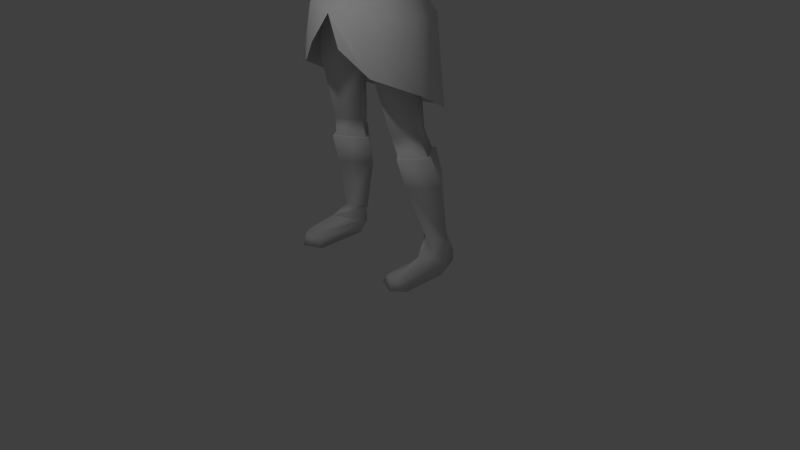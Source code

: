 # Source: maincharactermalermultiresarmstart_anim.blend  (saved by Blender 2.74.0; exported with 4.5.12 LTS)
import bpy
from mathutils import Matrix  # noqa: F401  (used for matrix-valued properties, if any)

bpy.ops.wm.read_factory_settings(use_empty=True)
scene = bpy.context.scene
scene.name = 'Scene'

# ---- collections
col_collection_1 = bpy.data.collections.new('Collection 1'); scene.collection.children.link(col_collection_1)

# ---- world
world_world = bpy.data.worlds.new('World'); scene.world = world_world
world_world.color = (0.05088, 0.05088, 0.05088)
world_world.use_sun_shadow = False
world_world.sun_shadow_jitter_overblur = 0.0
world_world.cycles.sampling_method = 'MANUAL'
world_world.cycles.sample_map_resolution = 256

# ---- cameras
cam_camera = bpy.data.cameras.new('Camera')
cam_camera.clip_end = 100.0
cam_camera.lens = 35.0
cam_camera.sensor_width = 32.0
cam_camera.sensor_height = 18.0
cam_camera.ortho_scale = 7.314
cam_camera.dof.focus_distance = 0.0
cam_camera.dof.aperture_fstop = 128.0

# ---- lights
light_lamp = bpy.data.lights.new('Lamp', 'POINT')
light_lamp.transmission_factor = 0.0
light_lamp.cutoff_distance = 30.0
light_lamp.energy = 100.0
light_lamp.shadow_buffer_clip_start = 1.001
light_lamp.shadow_soft_size = 0.1
light_lamp.shadow_maximum_resolution = 0.006
light_lamp.use_absolute_resolution = True
light_lamp.cycles.use_multiple_importance_sampling = False

# ---- meshes
me_circle = bpy.data.meshes.new('Circle')
me_circle.from_pydata([(0.3595, -0.327, 3.847), (0.5672, -0.03971, 3.763), (0.4829, 0.215, 3.782), (0.3403, -0.3412, 4.239), (0.5576, -0.05014, 4.112), (0.45, 0.1955, 4.148), (0.2896, -0.4389, 4.667), (0.3419, -0.3095, 3.543), (0.6461, -0.03549, 3.504), (0.5688, 0.2012, 3.527), (0.1801, -0.3586, 4.986), (0.5471, 0.07893, 4.823), (0.2899, -0.3132, 4.985), (0.3898, 0.3252, 5.006), (0.7003, -0.1308, 5.121), (0.6622, 0.2822, 5.101), (0.686, 0.09597, 5.318), (0.1607, -0.2419, 5.188), (0.3095, -0.2042, 5.181), (0.337, 0.356, 5.178), (0.2171, 0.1162, 5.415), (0.1429, -0.09707, 5.406), (0.4545, -0.2059, 4.957), (0.4527, -0.1597, 5.187), (0.4739, 0.1439, 5.362), (0.5316, 0.2425, 4.939), (0.4988, 0.3385, 5.186), (0.2115, 0.2871, 3.775), (0.1814, 0.2501, 4.154), (0.2351, 0.4007, 3.549), (0.4173, 0.2037, 4.545), (0.1804, 0.2954, 4.609), (0.1949, 0.329, 4.994), (0.1949, 0.3744, 5.184), (0.5422, -0.0277, 4.451), (0.1675, 0.2707, 5.454), (0.1923, 0.01546, 5.595), (0.1401, -0.1003, 5.583), (0.1143, 0.1807, 5.594), (0.7966, 0.09105, 4.826), (0.8717, -0.1421, 5.065), (0.8842, 0.2832, 5.057), (0.8677, 0.04216, 5.286), (1.176, 0.1106, 4.805), (1.236, -0.1014, 4.981), (1.207, 0.2979, 4.985), (1.203, 0.0443, 5.192), (1.518, 0.1664, 4.756), (1.548, -0.0008285, 4.881), (1.51, 0.3118, 4.914), (1.538, 0.1067, 5.067), (1.668, 0.1626, 4.722), (1.709, -0.03999, 4.827), (1.695, 0.2784, 4.91), (1.708, 0.1094, 5.027), (2.001, 0.0995, 4.602), (2.026, -0.09195, 4.755), (2.03, 0.2515, 4.78), (2.041, 0.09715, 4.929), (2.506, -0.003727, 4.504), (2.479, -0.1025, 4.592), (2.521, 0.138, 4.612), (2.501, 0.07614, 4.674), (2.755, -0.1493, 4.441), (2.748, -0.2282, 4.522), (2.791, 0.09187, 4.537), (2.774, 0.02686, 4.606), (2.984, -0.1648, 4.352), (3.005, -0.1708, 4.39), (3.011, 0.1378, 4.424), (3.005, 0.092, 4.484), (2.905, 0.08357, 4.541), (2.912, 0.1213, 4.487), (2.882, -0.1805, 4.454), (2.885, -0.1762, 4.41), (2.784, -0.2531, 4.432), (2.751, -0.1651, 4.418), (2.706, -0.3159, 4.428), (2.686, -0.196, 4.353), (3.077, -0.06052, 4.251), (3.104, -0.09331, 4.303), (3.114, 0.1284, 4.332), (3.098, 0.1113, 4.397), (2.815, -0.264, 4.377), (2.78, -0.1793, 4.327), (2.757, -0.2973, 4.346), (2.727, -0.2352, 4.318), (2.855, -0.2473, 4.3), (2.817, -0.1802, 4.283), (2.791, -0.294, 4.267), (2.769, -0.2422, 4.259), (0.3142, -0.3665, 3.212), (0.68, -0.03841, 3.265), (0.635, 0.2047, 3.273), (0.3051, 0.4436, 3.265), (0.06698, 0.005302, 2.978), (0.4343, -0.3547, 2.606), (0.7481, -0.02898, 2.538), (0.4674, 0.3606, 2.593), (0.08324, -0.02329, 2.8), (0.4139, 0.3776, 2.995), (0.1046, -0.02276, 2.522), (0.6931, 0.02567, 3.028), (0.3526, -0.386, 3.057), (0.5011, -0.1184, 1.75), (0.7127, 0.08734, 1.848), (0.5157, 0.403, 1.744), (0.2766, 0.07968, 1.729), (0.3075, -0.01843, 5.872), (0.5731, -0.06725, 1.493), (0.7622, 0.1974, 1.493), (0.6028, 0.4481, 1.513), (0.3094, 0.1908, 1.461), (0.2382, -0.2519, 5.834), (0.2009, 0.1529, 5.87), (0.3178, -0.03923, 6.037), (0.2599, -0.26, 6.035), (0.2269, 0.13, 6.069), (0.2915, -0.07006, 6.247), (0.266, -0.3406, 6.168), (0.2284, 0.1339, 6.223), (0.2056, -0.1124, 6.386), (0.1637, -0.2786, 6.332), (0.147, 0.03813, 6.406), (0.1495, 0.1644, 5.728), (0.2623, -0.004748, 5.699), (0.1702, -0.2861, 5.624), (0.0664, -0.3807, 5.783), (0.02297, -0.3586, 5.969), (0.06062, -0.4388, 5.79), (0.4545, -0.2776, 4.541), (0.4042, 0.05242, 6.003), (0.3778, -0.2525, 5.993), (0.3043, 0.2898, 6.041), (0.3186, 0.2572, 5.68), (0.2939, -0.2018, 5.652), (0.3681, 0.1027, 5.641), (0.4777, -0.4341, 3.209), (0.8488, -0.09205, 3.137), (0.7847, 0.3307, 3.179), (0.4562, 0.6182, 3.036), (0.5545, -0.47, 2.538), (1.036, -0.1582, 2.384), (0.9543, 0.2831, 2.136), (0.4331, 0.6698, 1.97), (0.2282, -0.6291, 2.838), (0.789, 0.07804, 4.785), (0.9339, -0.1955, 5.085), (0.9317, 0.3304, 5.059), (0.9309, 0.01808, 5.31), (1.201, 0.07804, 4.708), (1.194, -0.1997, 4.995), (1.352, 0.3773, 4.969), (1.305, 0.05697, 5.241), (0.5823, -0.114, 1.493), (0.8062, 0.1995, 1.493), (0.6174, 0.4965, 1.513), (0.2699, 0.1917, 1.461), (0.8847, 0.321, 1.111), (0.618, -0.005489, 1.116), (0.6797, 0.5435, 1.177), (0.322, 0.3109, 1.079), (0.7716, 0.2141, 0.3912), (0.9204, 0.405, 0.3916), (0.7494, 0.554, 0.4046), (0.5424, 0.3861, 0.3705), (0.8141, 0.00742, 0.2732), (0.9148, 0.2905, 0.1542), (0.8212, 0.609, 0.1672), (0.616, 0.3668, 0.1331), (0.848, -0.001674, 0.0), (0.9806, 0.2339, 0.0), (0.8212, 0.609, 0.0), (0.5933, 0.2966, 0.0), (0.8298, -0.443, 0.1538), (0.9148, -0.3142, 0.1542), (0.6809, -0.3771, 0.1331), (0.8298, -0.4885, 0.0), (0.9806, -0.3597, 0.0), (0.5933, -0.3771, 0.0), (0.3877, 0.002875, 6.219), (0.3619, -0.2874, 6.202), (0.268, 0.2247, 6.25), (0.2586, -0.03185, 6.401), (0.2, -0.3432, 6.391), (0.2088, 0.1765, 6.399), (-0.3595, -0.327, 3.847), (-0.5672, -0.03971, 3.763), (-0.4829, 0.215, 3.782), (-0.3403, -0.3412, 4.239), (-0.5576, -0.05014, 4.112), (-0.45, 0.1955, 4.148), (-0.2896, -0.4389, 4.667), (-0.3419, -0.3095, 3.543), (-0.6461, -0.03549, 3.504), (-0.5688, 0.2012, 3.527), (-0.1801, -0.3586, 4.986), (-0.5471, 0.07893, 4.823), (-0.2899, -0.3132, 4.985), (-0.3898, 0.3252, 5.006), (-0.7003, -0.1308, 5.121), (-0.6622, 0.2822, 5.101), (-0.686, 0.09597, 5.318), (-0.1607, -0.2419, 5.188), (-0.3095, -0.2042, 5.181), (-0.337, 0.356, 5.178), (-0.2171, 0.1162, 5.415), (-0.1429, -0.09707, 5.406), (-0.4545, -0.2059, 4.957), (-0.4527, -0.1597, 5.187), (-0.4739, 0.1439, 5.362), (-0.5316, 0.2425, 4.939), (-0.4988, 0.3385, 5.186), (-0.2115, 0.2871, 3.775), (-0.1814, 0.2501, 4.154), (-0.2351, 0.4007, 3.549), (-0.4173, 0.2037, 4.545), (-0.1804, 0.2954, 4.609), (-0.1949, 0.329, 4.994), (-0.1949, 0.3744, 5.184), (-0.5422, -0.0277, 4.451), (-0.1675, 0.2707, 5.454), (-0.1923, 0.01546, 5.595), (-0.1401, -0.1003, 5.583), (-0.1143, 0.1807, 5.594), (-0.7966, 0.09105, 4.826), (-0.8717, -0.1421, 5.065), (-0.8842, 0.2832, 5.057), (-0.8677, 0.04216, 5.286), (-1.176, 0.1106, 4.805), (-1.236, -0.1014, 4.981), (-1.207, 0.2979, 4.985), (-1.203, 0.0443, 5.192), (-1.518, 0.1664, 4.756), (-1.548, -0.0008285, 4.881), (-1.51, 0.3118, 4.914), (-1.538, 0.1067, 5.067), (-1.668, 0.1626, 4.722), (-1.709, -0.03999, 4.827), (-1.695, 0.2784, 4.91), (-1.708, 0.1094, 5.027), (-2.001, 0.0995, 4.602), (-2.026, -0.09195, 4.755), (-2.03, 0.2515, 4.78), (-2.041, 0.09715, 4.929), (-2.506, -0.003727, 4.504), (-2.479, -0.1025, 4.592), (-2.521, 0.138, 4.612), (-2.501, 0.07614, 4.674), (-2.755, -0.1493, 4.441), (-2.748, -0.2282, 4.522), (-2.791, 0.09187, 4.537), (-2.774, 0.02686, 4.606), (-2.984, -0.1648, 4.352), (-3.005, -0.1708, 4.39), (-3.011, 0.1378, 4.424), (-3.005, 0.092, 4.484), (-2.905, 0.08357, 4.541), (-2.912, 0.1213, 4.487), (-2.882, -0.1805, 4.454), (-2.885, -0.1762, 4.41), (-2.784, -0.2531, 4.432), (-2.751, -0.1651, 4.418), (-2.706, -0.3159, 4.428), (-2.686, -0.196, 4.353), (-3.077, -0.06052, 4.251), (-3.104, -0.09331, 4.303), (-3.114, 0.1284, 4.332), (-3.098, 0.1113, 4.397), (-2.815, -0.264, 4.377), (-2.78, -0.1793, 4.327), (-2.757, -0.2973, 4.346), (-2.727, -0.2352, 4.318), (-2.855, -0.2473, 4.3), (-2.817, -0.1802, 4.283), (-2.791, -0.294, 4.267), (-2.769, -0.2422, 4.259), (-0.3142, -0.3665, 3.212), (-0.68, -0.03841, 3.265), (-0.635, 0.2047, 3.273), (-0.3051, 0.4436, 3.265), (-0.06698, 0.005302, 2.978), (-0.4343, -0.3547, 2.606), (-0.7481, -0.02898, 2.538), (-0.4674, 0.3606, 2.593), (-0.08324, -0.02329, 2.8), (-0.4139, 0.3776, 2.995), (-0.1046, -0.02276, 2.522), (-0.6931, 0.02567, 3.028), (-0.3526, -0.386, 3.057), (-0.5011, -0.1184, 1.75), (-0.7127, 0.08734, 1.848), (-0.5157, 0.403, 1.744), (-0.2766, 0.07968, 1.729), (-0.3075, -0.01843, 5.872), (-0.5731, -0.06725, 1.493), (-0.7622, 0.1974, 1.493), (-0.6028, 0.4481, 1.513), (-0.3094, 0.1908, 1.461), (-0.2382, -0.2519, 5.834), (-0.2009, 0.1529, 5.87), (-0.3178, -0.03923, 6.037), (-0.2599, -0.26, 6.035), (-0.2269, 0.13, 6.069), (-0.2915, -0.07006, 6.247), (-0.266, -0.3406, 6.168), (-0.2284, 0.1339, 6.223), (-0.2056, -0.1124, 6.386), (-0.1637, -0.2786, 6.332), (-0.147, 0.03813, 6.406), (-0.1495, 0.1644, 5.728), (-0.2623, -0.004748, 5.699), (-0.1702, -0.2861, 5.624), (-0.0664, -0.3807, 5.783), (-0.02297, -0.3586, 5.969), (-0.06062, -0.4388, 5.79), (-0.4545, -0.2776, 4.541), (0.0, 0.3355, 3.795), (0.0, -0.4311, 3.896), (0.0, 0.2704, 4.16), (0.0, -0.4594, 4.287), (0.0, -0.4584, 4.672), (0.0, 0.3985, 3.531), (0.0, -0.4115, 3.555), (0.0, -0.3873, 4.954), (0.0, 0.3327, 4.983), (0.0, -0.3039, 5.151), (0.0, 0.3927, 5.19), (0.0, -0.1777, 5.408), (0.0, 0.2894, 5.423), (0.0, 0.3327, 4.597), (0.0, -0.1637, 5.526), (0.0, 0.2266, 5.585), (0.0, 0.4391, 3.352), (0.0, -0.3651, 3.251), (0.0, 0.06134, 2.973), (0.0, -0.4345, 5.758), (0.0, 0.2791, 5.882), (0.0, -0.4191, 5.962), (0.0, 0.2894, 6.062), (0.0, -0.4293, 6.092), (0.0, 0.2563, 6.236), (0.0, -0.3803, 6.334), (0.0, 0.1442, 6.42), (0.0, -0.1266, 6.475), (0.0, 0.2482, 5.73), (0.0, -0.3708, 5.55), (0.0, -0.4836, 5.775), (-0.4042, 0.05242, 6.003), (-0.3778, -0.2525, 5.993), (-0.3043, 0.2898, 6.041), (0.0, 0.355, 6.01), (0.0, 0.2759, 5.648), (-0.3186, 0.2572, 5.68), (-0.2939, -0.2018, 5.652), (-0.3681, 0.1027, 5.641), (-0.4777, -0.4341, 3.209), (-0.8488, -0.09205, 3.137), (-0.7847, 0.3307, 3.179), (-0.4562, 0.6182, 3.036), (0.0, 0.6159, 2.998), (0.0, -0.563, 3.185), (-0.5545, -0.47, 2.538), (-1.036, -0.1582, 2.384), (-0.9543, 0.2831, 2.136), (-0.4331, 0.6698, 1.97), (0.0, 0.7688, 1.882), (-0.2282, -0.6291, 2.838), (-0.789, 0.07804, 4.785), (-0.9339, -0.1955, 5.085), (-0.9317, 0.3304, 5.059), (-0.9309, 0.01808, 5.31), (-1.201, 0.07804, 4.708), (-1.194, -0.1997, 4.995), (-1.352, 0.3773, 4.969), (-1.305, 0.05697, 5.241), (-0.5823, -0.114, 1.493), (-0.8062, 0.1995, 1.493), (-0.6174, 0.4965, 1.513), (-0.2699, 0.1917, 1.461), (-0.8847, 0.321, 1.111), (-0.618, -0.005489, 1.116), (-0.6797, 0.5435, 1.177), (-0.322, 0.3109, 1.079), (-0.7716, 0.2141, 0.3912), (-0.9204, 0.405, 0.3916), (-0.7494, 0.554, 0.4046), (-0.5424, 0.3861, 0.3705), (-0.8141, 0.00742, 0.2732), (-0.9148, 0.2905, 0.1542), (-0.8212, 0.609, 0.1672), (-0.616, 0.3668, 0.1331), (-0.848, -0.001674, 0.0), (-0.9806, 0.2339, 0.0), (-0.8212, 0.609, 0.0), (-0.5933, 0.2966, 0.0), (-0.8298, -0.443, 0.1538), (-0.9148, -0.3142, 0.1542), (-0.6809, -0.3771, 0.1331), (-0.8298, -0.4885, 0.0), (-0.9806, -0.3597, 0.0), (-0.5933, -0.3771, 0.0), (-0.3877, 0.002875, 6.219), (-0.3619, -0.2874, 6.202), (-0.268, 0.2247, 6.25), (0.0, 0.282, 6.219), (-0.2586, -0.03185, 6.401), (-0.2, -0.3432, 6.391), (-0.2088, 0.1765, 6.399), (0.0, 0.2078, 6.408), (0.0, -0.08016, 6.515), (0.0, -0.3615, 6.439), (0.0, 0.03529, 6.505), (0.0, 0.1409, 6.474)], [], [(27, 28, 5, 2), (2, 5, 4, 1), (1, 4, 3, 0), (0, 3, 320, 318), (3, 6, 321, 320), (321, 6, 12, 10, 324), (27, 29, 322, 317), (1, 8, 9, 2), (0, 7, 8, 1), (318, 323, 7, 0), (28, 31, 30, 5), (4, 5, 30, 34), (330, 31, 28, 319), (10, 17, 326, 324), (12, 18, 17, 10), (22, 11, 14, 23), (32, 33, 19, 13), (13, 19, 26, 25), (24, 20, 18, 23), (17, 21, 328, 326), (17, 18, 20, 21), (16, 24, 23, 14), (12, 22, 23, 18), (25, 26, 15, 11), (15, 26, 24, 16), (19, 20, 24, 26), (35, 20, 19, 33), (329, 35, 33, 327), (325, 327, 33, 32), (325, 32, 31, 330), (30, 31, 32, 13), (2, 9, 29, 27), (317, 319, 28, 27), (35, 38, 36, 20), (329, 332, 38, 35), (20, 36, 37, 21), (21, 37, 331, 328), (16, 42, 41, 15), (14, 40, 42, 16), (15, 41, 39, 11), (11, 39, 40, 14), (42, 46, 45, 41), (40, 44, 46, 42), (41, 45, 43, 39), (39, 43, 44, 40), (46, 50, 49, 45), (44, 48, 50, 46), (45, 49, 47, 43), (43, 47, 48, 44), (50, 54, 53, 49), (48, 52, 54, 50), (49, 53, 51, 47), (47, 51, 52, 48), (54, 58, 57, 53), (52, 56, 58, 54), (53, 57, 55, 51), (51, 55, 56, 52), (58, 62, 61, 57), (56, 60, 62, 58), (57, 61, 59, 55), (55, 59, 60, 56), (62, 66, 65, 61), (60, 64, 66, 62), (61, 65, 63, 59), (63, 76, 78, 59), (66, 71, 72, 65), (65, 72, 74, 63), (72, 69, 67, 74), (73, 68, 70, 71), (64, 73, 71, 66), (63, 74, 73, 64), (74, 67, 68, 73), (71, 70, 69, 72), (78, 86, 85, 77), (60, 77, 75, 64), (64, 75, 76, 63), (59, 78, 77, 60), (68, 80, 82, 70), (67, 79, 80, 68), (70, 82, 81, 69), (69, 81, 79, 67), (81, 82, 80, 79), (86, 90, 89, 85), (75, 83, 84, 76), (77, 85, 83, 75), (76, 84, 86, 78), (90, 88, 87, 89), (83, 87, 88, 84), (85, 89, 87, 83), (84, 88, 90, 86), (29, 94, 333, 322), (9, 93, 94, 29), (8, 92, 93, 9), (7, 91, 92, 8), (323, 334, 91, 7), (94, 95, 335, 333), (91, 334, 335, 95), (95, 99, 103, 91), (94, 100, 99, 95), (92, 102, 93), (99, 101, 96, 103), (102, 97, 98, 100), (100, 98, 101, 99), (93, 102, 100, 94), (91, 103, 102, 92), (103, 96, 97, 102), (96, 104, 105, 97), (97, 105, 106, 98), (101, 107, 104, 96), (98, 106, 107, 101), (104, 109, 110, 105), (105, 110, 111, 106), (107, 112, 109, 104), (106, 111, 112, 107), (124, 114, 108, 125), (345, 337, 114, 124), (125, 108, 113, 126), (126, 113, 127, 336, 346), (114, 117, 115, 108), (337, 339, 117, 114), (108, 115, 116, 113), (113, 116, 128, 127), (117, 120, 118, 115), (339, 341, 120, 117), (115, 118, 119, 116), (116, 119, 340, 338, 128), (120, 123, 121, 118), (341, 343, 123, 120), (118, 121, 122, 119), (119, 122, 342, 340), (343, 344, 123), (123, 344, 121), (122, 344, 342), (121, 344, 122), (37, 126, 346, 331), (36, 125, 126, 37), (332, 345, 124, 38), (38, 124, 125, 36), (129, 127, 128), (129, 128, 338, 347), (127, 129, 347, 336), (25, 11, 34, 30, 13), (6, 130, 22, 12), (11, 22, 130, 34), (3, 4, 34, 130, 6), (134, 133, 131, 136), (352, 351, 133, 134), (136, 131, 132, 135), (20, 136, 135, 21), (329, 352, 134, 35), (35, 134, 136, 20), (112, 111, 156, 157), (109, 112, 157, 154), (111, 110, 155, 156), (110, 109, 154, 155), (29, 140, 360, 322), (9, 139, 140, 29), (8, 138, 139, 9), (7, 137, 138, 8), (323, 361, 137, 7), (140, 144, 366, 360), (139, 143, 144, 140), (138, 142, 143, 139), (137, 141, 142, 138), (361, 145, 141, 137), (16, 149, 148, 15), (14, 147, 149, 16), (15, 148, 146, 11), (11, 146, 147, 14), (149, 153, 152, 148), (147, 151, 153, 149), (148, 152, 150, 146), (146, 150, 151, 147), (159, 162, 163, 158), (158, 163, 164, 160), (154, 159, 158, 155), (155, 158, 160, 156), (157, 161, 159, 154), (156, 160, 161, 157), (161, 165, 162, 159), (160, 164, 165, 161), (162, 166, 167, 163), (163, 167, 168, 164), (165, 169, 166, 162), (164, 168, 169, 165), (167, 175, 178, 171), (167, 171, 172, 168), (173, 179, 176, 169), (168, 172, 173, 169), (174, 177, 178, 175), (176, 179, 177, 174), (171, 178, 177, 170), (170, 177, 179, 173), (166, 174, 175, 167), (169, 176, 174, 166), (173, 172, 171, 170), (133, 182, 180, 131), (351, 405, 182, 133), (131, 180, 181, 132), (182, 185, 183, 180), (405, 409, 185, 182), (180, 183, 184, 181), (185, 412, 410, 183), (409, 413, 412, 185), (183, 410, 411, 184), (213, 188, 191, 214), (188, 187, 190, 191), (187, 186, 189, 190), (186, 318, 320, 189), (189, 320, 321, 192), (321, 324, 196, 198, 192), (213, 317, 322, 215), (187, 188, 195, 194), (186, 187, 194, 193), (318, 186, 193, 323), (214, 191, 216, 217), (190, 220, 216, 191), (330, 319, 214, 217), (196, 324, 326, 203), (198, 196, 203, 204), (208, 209, 200, 197), (218, 199, 205, 219), (199, 211, 212, 205), (210, 209, 204, 206), (203, 326, 328, 207), (203, 207, 206, 204), (202, 200, 209, 210), (198, 204, 209, 208), (211, 197, 201, 212), (201, 202, 210, 212), (205, 212, 210, 206), (221, 219, 205, 206), (329, 327, 219, 221), (325, 218, 219, 327), (325, 330, 217, 218), (216, 199, 218, 217), (188, 213, 215, 195), (317, 213, 214, 319), (221, 206, 222, 224), (329, 221, 224, 332), (206, 207, 223, 222), (207, 328, 331, 223), (202, 201, 227, 228), (200, 202, 228, 226), (201, 197, 225, 227), (197, 200, 226, 225), (228, 227, 231, 232), (226, 228, 232, 230), (227, 225, 229, 231), (225, 226, 230, 229), (232, 231, 235, 236), (230, 232, 236, 234), (231, 229, 233, 235), (229, 230, 234, 233), (236, 235, 239, 240), (234, 236, 240, 238), (235, 233, 237, 239), (233, 234, 238, 237), (240, 239, 243, 244), (238, 240, 244, 242), (239, 237, 241, 243), (237, 238, 242, 241), (244, 243, 247, 248), (242, 244, 248, 246), (243, 241, 245, 247), (241, 242, 246, 245), (248, 247, 251, 252), (246, 248, 252, 250), (247, 245, 249, 251), (249, 245, 264, 262), (252, 251, 258, 257), (251, 249, 260, 258), (258, 260, 253, 255), (259, 257, 256, 254), (250, 252, 257, 259), (249, 250, 259, 260), (260, 259, 254, 253), (257, 258, 255, 256), (264, 263, 271, 272), (246, 250, 261, 263), (250, 249, 262, 261), (245, 246, 263, 264), (254, 256, 268, 266), (253, 254, 266, 265), (256, 255, 267, 268), (255, 253, 265, 267), (267, 265, 266, 268), (272, 271, 275, 276), (261, 262, 270, 269), (263, 261, 269, 271), (262, 264, 272, 270), (276, 275, 273, 274), (269, 270, 274, 273), (271, 269, 273, 275), (270, 272, 276, 274), (215, 322, 333, 280), (195, 215, 280, 279), (194, 195, 279, 278), (193, 194, 278, 277), (323, 193, 277, 334), (280, 333, 335, 281), (277, 281, 335, 334), (281, 277, 289, 285), (280, 281, 285, 286), (278, 279, 288), (285, 289, 282, 287), (288, 286, 284, 283), (286, 285, 287, 284), (279, 280, 286, 288), (277, 278, 288, 289), (289, 288, 283, 282), (282, 283, 291, 290), (283, 284, 292, 291), (287, 282, 290, 293), (284, 287, 293, 292), (290, 291, 296, 295), (291, 292, 297, 296), (293, 290, 295, 298), (292, 293, 298, 297), (310, 311, 294, 300), (345, 310, 300, 337), (311, 312, 299, 294), (312, 346, 336, 313, 299), (300, 294, 301, 303), (337, 300, 303, 339), (294, 299, 302, 301), (299, 313, 314, 302), (303, 301, 304, 306), (339, 303, 306, 341), (301, 302, 305, 304), (302, 314, 338, 340, 305), (306, 304, 307, 309), (341, 306, 309, 343), (304, 305, 308, 307), (305, 340, 342, 308), (343, 309, 344), (309, 307, 344), (308, 342, 344), (307, 308, 344), (223, 331, 346, 312), (222, 223, 312, 311), (332, 224, 310, 345), (224, 222, 311, 310), (315, 314, 313), (315, 347, 338, 314), (313, 336, 347, 315), (211, 199, 216, 220, 197), (192, 198, 208, 316), (197, 220, 316, 208), (189, 192, 316, 220, 190), (353, 355, 348, 350), (352, 353, 350, 351), (355, 354, 349, 348), (206, 207, 354, 355), (329, 221, 353, 352), (221, 206, 355, 353), (298, 379, 378, 297), (295, 376, 379, 298), (297, 378, 377, 296), (296, 377, 376, 295), (215, 322, 360, 359), (195, 215, 359, 358), (194, 195, 358, 357), (193, 194, 357, 356), (323, 193, 356, 361), (359, 360, 366, 365), (358, 359, 365, 364), (357, 358, 364, 363), (356, 357, 363, 362), (361, 356, 362, 367), (202, 201, 370, 371), (200, 202, 371, 369), (201, 197, 368, 370), (197, 200, 369, 368), (371, 370, 374, 375), (369, 371, 375, 373), (370, 368, 372, 374), (368, 369, 373, 372), (381, 380, 385, 384), (380, 382, 386, 385), (376, 377, 380, 381), (377, 378, 382, 380), (379, 376, 381, 383), (378, 379, 383, 382), (383, 381, 384, 387), (382, 383, 387, 386), (384, 385, 389, 388), (385, 386, 390, 389), (387, 384, 388, 391), (386, 387, 391, 390), (389, 393, 400, 397), (389, 390, 394, 393), (395, 391, 398, 401), (390, 391, 395, 394), (396, 397, 400, 399), (398, 396, 399, 401), (393, 392, 399, 400), (392, 395, 401, 399), (388, 389, 397, 396), (391, 388, 396, 398), (395, 392, 393, 394), (350, 348, 402, 404), (351, 350, 404, 405), (348, 349, 403, 402), (404, 402, 406, 408), (405, 404, 408, 409), (402, 403, 407, 406), (408, 406, 410, 412), (409, 408, 412, 413), (406, 407, 411, 410)])
me_circle.polygons.foreach_set('use_smooth', [True] * 410)
me_circle.use_remesh_preserve_volume = False
me_circle.use_remesh_preserve_attributes = False
me_circle.use_mirror_vertex_groups = False
me_circle.update()
arm_armature = bpy.data.armatures.new('Armature')  # bones are not reproduced

# ---- objects
ob_armature = bpy.data.objects.new('Armature', arm_armature)
ob_circle = bpy.data.objects.new('Circle', me_circle)
ob_lamp = bpy.data.objects.new('Lamp', light_lamp)
ob_camera = bpy.data.objects.new('Camera', cam_camera)

# ---- transforms, parenting, visibility, modifiers, constraints
ob_armature.location = (0.0, 0.0, 0.0)
ob_armature.show_in_front = True
ob_armature.lineart.crease_threshold = 0.0
ob_circle.parent = ob_armature
ob_circle.location = (0.0, 0.0, 0.0)
ob_circle.lineart.crease_threshold = 0.0
_vg = ob_circle.vertex_groups.new(name='Bone')
for _i, _w in zip([0, 1, 2, 3, 4, 5, 7, 8, 9, 27, 28, 29, 91, 92, 94, 100, 103, 137, 138, 139, 140, 141, 142, 143, 144, 145, 186, 187, 188, 189, 190, 191, 193, 194, 195, 213, 214, 215, 277, 278, 280, 286, 289, 317, 318, 322, 323, 333, 334, 335, 356, 357, 358, 359, 360, 361, 362, 363, 364, 365, 366, 367], [0.1325, 0.07999, 0.0877, 0.002469, 0.009471, 0.003764, 0.5166, 0.1061, 0.1149, 0.1439, 0.0002718, 0.4805, 0.1222, 0.01702, 0.1189, 0.00128, 0.02736, 0.5166, 0.1061, 0.1149, 0.4805, 0.5166, 0.1061, 0.1149, 0.4805, 0.4703, 0.1325, 0.07999, 0.0877, 0.002469, 0.009471, 0.003764, 0.5166, 0.1061, 0.1149, 0.1439, 0.0002718, 0.4805, 0.1222, 0.01702, 0.1189, 0.00128, 0.02736, 0.142, 0.08739, 0.556, 0.4703, 0.2951, 0.5207, 0.001925, 0.5166, 0.1061, 0.1149, 0.4805, 0.556, 0.4703, 0.5166, 0.1061, 0.1149, 0.4805, 0.556, 0.4703]): _vg.add([_i], _w, 'REPLACE')
_vg = ob_circle.vertex_groups.new(name='Bone.001')
for _i, _w in zip([0, 1, 2, 3, 4, 5, 6, 7, 8, 9, 27, 28, 29, 30, 31, 34, 91, 92, 93, 94, 130, 137, 138, 139, 140, 141, 142, 143, 144, 145, 186, 187, 188, 189, 190, 191, 192, 193, 194, 195, 213, 214, 215, 216, 217, 220, 277, 278, 279, 280, 316, 317, 318, 319, 320, 321, 322, 323, 330, 334, 356, 357, 358, 359, 360, 361, 362, 363, 364, 365, 366, 367], [0.6266, 0.5574, 0.5777, 0.1848, 0.5284, 0.5073, 0.02289, 0.205, 0.1733, 0.2057, 0.6027, 0.2003, 0.204, 0.08817, 0.03554, 0.1619, 0.01362, 0.02379, 0.01183, 0.02897, 0.07073, 0.205, 0.1733, 0.2057, 0.204, 0.205, 0.1733, 0.2057, 0.204, 0.4328, 0.6266, 0.5574, 0.5777, 0.1848, 0.5284, 0.5073, 0.02289, 0.205, 0.1733, 0.2057, 0.6027, 0.2003, 0.204, 0.08817, 0.03554, 0.1619, 0.01362, 0.02379, 0.01183, 0.02897, 0.07073, 0.6166, 0.7309, 0.1581, 0.1302, 0.004326, 0.1755, 0.4328, 0.02381, 0.09124, 0.205, 0.1733, 0.2057, 0.204, 0.1755, 0.4328, 0.205, 0.1733, 0.2057, 0.204, 0.1755, 0.4328]): _vg.add([_i], _w, 'REPLACE')
_vg = ob_circle.vertex_groups.new(name='Bone.002')
for _i, _w in zip([0, 1, 2, 3, 4, 5, 6, 7, 9, 10, 11, 12, 13, 17, 18, 19, 22, 23, 25, 27, 28, 29, 30, 31, 32, 33, 34, 130, 137, 139, 140, 141, 143, 144, 146, 150, 186, 187, 188, 189, 190, 191, 192, 193, 195, 196, 197, 198, 199, 203, 204, 205, 208, 209, 211, 213, 214, 215, 216, 217, 218, 219, 220, 316, 317, 318, 319, 320, 321, 322, 324, 325, 326, 327, 328, 330, 356, 358, 359, 360, 362, 364, 365, 366, 368, 372], [0.1564, 0.07432, 0.1063, 0.7395, 0.3193, 0.3597, 0.8247, 0.02262, 0.0216, 0.7086, 0.1152, 0.5618, 0.07922, 0.186, 0.1128, 0.01211, 0.214, 0.03775, 0.0549, 0.1318, 0.7141, 0.03633, 0.6781, 0.7675, 0.2041, 0.06682, 0.6247, 0.7584, 0.02262, 0.0216, 0.03633, 0.02262, 0.0216, 0.03633, 0.1152, 0.1152, 0.1564, 0.07432, 0.1063, 0.7395, 0.3193, 0.3597, 0.8247, 0.02262, 0.0216, 0.7086, 0.1152, 0.5618, 0.07922, 0.186, 0.1128, 0.01211, 0.214, 0.03775, 0.0549, 0.1318, 0.7141, 0.03633, 0.6781, 0.7675, 0.2041, 0.06682, 0.6247, 0.7584, 0.1487, 0.1518, 0.7682, 0.8294, 0.8895, 0.0292, 0.7911, 0.4665, 0.5862, 0.09581, 0.02813, 0.8114, 0.02262, 0.0216, 0.03633, 0.0292, 0.02262, 0.0216, 0.03633, 0.0292, 0.1152, 0.1152]): _vg.add([_i], _w, 'REPLACE')
_vg = ob_circle.vertex_groups.new(name='Bone.003')
for _i, _w in zip([10, 17, 18, 19, 20, 21, 24, 32, 33, 35, 36, 37, 38, 113, 114, 124, 125, 126, 127, 129, 131, 132, 133, 134, 135, 136, 180, 181, 182, 183, 184, 185, 196, 203, 204, 205, 206, 207, 210, 218, 219, 221, 222, 223, 224, 299, 300, 310, 311, 312, 313, 315, 324, 325, 326, 327, 328, 329, 331, 332, 336, 337, 345, 346, 347, 348, 349, 350, 351, 352, 353, 354, 355, 402, 403, 404, 405, 406, 407, 408, 409, 410, 411, 412, 413], [0.004327, 0.1347, 0.05254, 0.04316, 0.2359, 0.6846, 0.08343, 0.007608, 0.1124, 0.5527, 0.1567, 0.1859, 0.5743, 0.004552, 0.03662, 0.1367, 0.06429, 0.08139, 0.01671, 0.01197, 0.2359, 0.6846, 0.5527, 0.5527, 0.6846, 0.2359, 0.2359, 0.6846, 0.5527, 0.2359, 0.6846, 0.5527, 0.004327, 0.1347, 0.05254, 0.04316, 0.2359, 0.6846, 0.08343, 0.007608, 0.1124, 0.5527, 0.1567, 0.1859, 0.5743, 0.004552, 0.03662, 0.1367, 0.06429, 0.08139, 0.01671, 0.01197, 0.001085, 0.01119, 0.09393, 0.1195, 0.6953, 0.5775, 0.2639, 0.4297, 0.02356, 0.001536, 0.09297, 0.1104, 0.01504, 0.2359, 0.6846, 0.5527, 0.5775, 0.5775, 0.5527, 0.6846, 0.2359, 0.2359, 0.6846, 0.5527, 0.5775, 0.2359, 0.6846, 0.5527, 0.5775, 0.2359, 0.6846, 0.5527, 0.5775]): _vg.add([_i], _w, 'REPLACE')
_vg = ob_circle.vertex_groups.new(name='Bone.004')
for _i, _w in zip([17, 20, 21, 24, 35, 36, 37, 38, 108, 113, 114, 115, 116, 117, 118, 119, 120, 121, 122, 123, 124, 125, 126, 127, 128, 129, 131, 132, 133, 134, 135, 136, 180, 181, 182, 183, 184, 185, 203, 206, 207, 210, 221, 222, 223, 224, 294, 299, 300, 301, 302, 303, 304, 305, 306, 307, 308, 309, 310, 311, 312, 313, 314, 315, 327, 328, 329, 331, 332, 336, 337, 338, 339, 340, 341, 342, 343, 344, 345, 346, 347, 348, 349, 350, 351, 352, 353, 354, 355, 402, 403, 404, 405, 406, 407, 408, 409, 410, 411, 412, 413], [0.002258, 0.1134, 0.132, 0.02789, 0.08756, 0.7556, 0.7765, 0.3457, 0.9631, 0.9649, 0.9475, 0.9843, 0.9861, 0.9845, 0.9942, 0.9927, 0.9933, 0.9971, 0.9967, 0.9978, 0.8399, 0.8964, 0.9049, 0.9597, 0.9822, 0.9628, 0.1134, 0.132, 0.08756, 0.08756, 0.132, 0.1134, 0.1134, 0.132, 0.08756, 0.1134, 0.132, 0.08756, 0.002258, 0.1134, 0.132, 0.02789, 0.08756, 0.7556, 0.7765, 0.3457, 0.9631, 0.9649, 0.9475, 0.9843, 0.9861, 0.9845, 0.9942, 0.9927, 0.9933, 0.9971, 0.9967, 0.9978, 0.8399, 0.8964, 0.9049, 0.9597, 0.9822, 0.9628, 0.01068, 0.1781, 0.1417, 0.6851, 0.505, 0.9564, 0.9687, 0.9834, 0.9892, 0.9912, 0.9958, 0.9972, 0.9982, 0.9991, 0.8895, 0.8696, 0.9613, 0.1134, 0.132, 0.08756, 0.1417, 0.1417, 0.08756, 0.132, 0.1134, 0.1134, 0.132, 0.08756, 0.1417, 0.1134, 0.132, 0.08756, 0.1417, 0.1134, 0.132, 0.08756, 0.1417]): _vg.add([_i], _w, 'REPLACE')
_vg = ob_circle.vertex_groups.new(name='Bone.002_L')
for _i, _w in zip([3, 4, 5, 6, 10, 11, 12, 13, 14, 15, 16, 17, 18, 19, 20, 21, 22, 23, 24, 25, 26, 30, 31, 32, 33, 34, 35, 36, 38, 39, 40, 42, 125, 130, 131, 132, 133, 134, 135, 136, 146, 147, 148, 149, 150, 151, 152, 153, 180, 181, 182, 183, 184, 185, 196, 203, 205, 217, 218, 219, 221, 321, 324, 325, 326, 327, 328, 329, 330, 332, 350, 351, 352, 353, 404, 405, 408, 409, 410, 411, 412, 413], [0.002637, 0.01338, 0.01562, 0.09249, 0.1901, 0.5892, 0.3342, 0.7188, 0.1664, 0.1408, 0.1304, 0.6007, 0.7504, 0.7479, 0.5776, 0.1396, 0.6233, 0.7605, 0.7267, 0.516, 0.6519, 0.1404, 0.1152, 0.6194, 0.643, 0.1237, 0.2712, 0.0755, 0.0588, 0.1007, 0.01769, 0.0006384, 0.01731, 0.1145, 0.5776, 0.1396, 0.2712, 0.2712, 0.1396, 0.5776, 0.5892, 0.1664, 0.1408, 0.1304, 0.5892, 0.1664, 0.1408, 0.1304, 0.5776, 0.1396, 0.2712, 0.5776, 0.1396, 0.2712, 0.01827, 0.01478, 0.007314, 0.01267, 0.07711, 0.1044, 0.04157, 0.01166, 0.07708, 0.2263, 0.1433, 0.3628, 0.03351, 0.1221, 0.05925, 0.007138, 0.04157, 0.1221, 0.1221, 0.04157, 0.04157, 0.1221, 0.04157, 0.1221, 0.2888, 0.06982, 0.1564, 0.1221]): _vg.add([_i], _w, 'REPLACE')
_vg = ob_circle.vertex_groups.new(name='Bone.002_L.001')
for _i, _w in zip([11, 12, 13, 14, 15, 16, 18, 19, 20, 22, 23, 24, 25, 26, 30, 32, 33, 34, 39, 40, 41, 42, 43, 44, 45, 46, 47, 48, 49, 50, 51, 52, 53, 54, 130, 131, 136, 146, 147, 148, 149, 150, 151, 152, 153, 180, 183, 410], [0.2702, 0.04539, 0.1516, 0.8021, 0.8435, 0.8478, 0.05664, 0.1317, 0.05485, 0.1355, 0.1648, 0.1358, 0.4107, 0.2841, 0.06551, 0.0517, 0.0396, 0.05203, 0.8737, 0.9578, 0.9763, 0.9697, 0.9634, 0.9793, 0.9902, 0.991, 0.2416, 0.806, 0.8152, 0.8674, 0.06524, 0.1145, 0.1426, 0.1471, 0.0186, 0.05485, 0.05485, 0.2702, 0.8021, 0.8435, 0.8478, 0.2702, 0.8021, 0.8435, 0.8478, 0.05485, 0.05485, 0.02742]): _vg.add([_i], _w, 'REPLACE')
_vg = ob_circle.vertex_groups.new(name='Bone.002_L.002')
for _i, _w in zip([43, 47, 48, 49, 50, 51, 52, 53, 54, 55, 56, 57, 58, 59, 60, 61, 62, 65, 66], [0.01105, 0.7577, 0.1935, 0.1847, 0.1324, 0.9329, 0.8839, 0.8576, 0.8527, 0.9714, 0.9726, 0.9949, 0.9906, 0.05209, 0.05136, 0.8105, 0.8663, 0.002259, 0.02705]): _vg.add([_i], _w, 'REPLACE')
_vg = ob_circle.vertex_groups.new(name='Bone.002_L.003')
for _i, _w in zip([61, 63, 64, 65, 66, 67, 68, 69, 70, 71, 72, 73, 74, 75, 76, 78, 81, 82, 83, 84, 88], [0.008927, 0.6386, 0.1561, 0.845, 0.8809, 0.05995, 0.1072, 0.2078, 0.4443, 0.7393, 0.4053, 0.5763, 0.2913, 0.07126, 0.482, 0.00146, 0.1036, 0.1773, 0.008937, 0.106, 0.02105]): _vg.add([_i], _w, 'REPLACE')
_vg = ob_circle.vertex_groups.new(name='Bone.002_L.004')
for _i, _w in zip([63, 64, 65, 67, 68, 69, 70, 71, 72, 73, 74, 76, 79, 80, 81, 82], [0.07999, 0.008485, 0.08915, 0.9266, 0.8697, 0.7875, 0.5461, 0.2399, 0.5817, 0.2835, 0.6243, 0.06072, 0.9879, 0.9904, 0.8933, 0.8181]): _vg.add([_i], _w, 'REPLACE')
_vg = ob_circle.vertex_groups.new(name='Bone.002_L.005')
for _i, _w in zip([55, 59, 60, 61, 62, 63, 64, 65, 66, 73, 74, 75, 76, 77, 78, 83, 84, 85, 86, 87, 88, 89, 90], [0.001057, 0.9329, 0.9393, 0.1576, 0.1139, 0.2905, 0.8089, 0.02949, 0.06953, 0.1393, 0.08499, 0.9187, 0.4639, 0.9729, 0.9708, 0.9667, 0.8819, 0.9911, 0.9961, 0.9847, 0.9604, 0.9941, 0.9923]): _vg.add([_i], _w, 'REPLACE')
_vg = ob_circle.vertex_groups.new(name='Bone.002_R')
for _i, _w in zip([10, 17, 19, 31, 32, 33, 35, 133, 134, 182, 185, 189, 190, 191, 192, 196, 197, 198, 199, 200, 201, 202, 203, 204, 205, 206, 207, 208, 209, 210, 211, 212, 216, 217, 218, 219, 220, 221, 222, 224, 225, 226, 228, 311, 316, 321, 324, 325, 326, 327, 328, 329, 330, 332, 348, 349, 350, 351, 352, 353, 354, 355, 368, 369, 370, 371, 372, 373, 374, 375, 402, 403, 404, 405, 406, 407, 408, 409, 410, 411, 412, 413], [0.01827, 0.01478, 0.007314, 0.01267, 0.07711, 0.1044, 0.04157, 0.04157, 0.04157, 0.04157, 0.04157, 0.002637, 0.01338, 0.01562, 0.09249, 0.1901, 0.5892, 0.3342, 0.7188, 0.1664, 0.1408, 0.1304, 0.6007, 0.7504, 0.7479, 0.5776, 0.1396, 0.6233, 0.7605, 0.7267, 0.516, 0.6519, 0.1404, 0.1152, 0.6194, 0.643, 0.1237, 0.2712, 0.0755, 0.0588, 0.1007, 0.01769, 0.0006384, 0.01731, 0.1145, 0.01166, 0.07708, 0.2263, 0.1433, 0.3628, 0.03351, 0.1221, 0.05925, 0.007138, 0.5776, 0.1396, 0.2712, 0.1221, 0.1221, 0.2712, 0.1396, 0.5776, 0.5892, 0.1664, 0.1408, 0.1304, 0.5892, 0.1664, 0.1408, 0.1304, 0.5776, 0.1396, 0.2712, 0.1221, 0.5776, 0.1396, 0.2712, 0.1221, 0.2888, 0.06982, 0.1564, 0.1221]): _vg.add([_i], _w, 'REPLACE')
_vg = ob_circle.vertex_groups.new(name='Bone.002_R.001')
for _i, _w in zip([197, 198, 199, 200, 201, 202, 204, 205, 206, 208, 209, 210, 211, 212, 216, 218, 219, 220, 225, 226, 227, 228, 229, 230, 231, 232, 233, 234, 235, 236, 237, 238, 239, 240, 316, 348, 355, 368, 369, 370, 371, 372, 373, 374, 375, 402, 406, 410], [0.2702, 0.04539, 0.1516, 0.8021, 0.8435, 0.8478, 0.05664, 0.1317, 0.05485, 0.1355, 0.1648, 0.1358, 0.4107, 0.2841, 0.06551, 0.0517, 0.0396, 0.05203, 0.8737, 0.9578, 0.9763, 0.9697, 0.9634, 0.9793, 0.9902, 0.991, 0.2416, 0.806, 0.8152, 0.8674, 0.06524, 0.1145, 0.1426, 0.1471, 0.0186, 0.05485, 0.05485, 0.2702, 0.8021, 0.8435, 0.8478, 0.2702, 0.8021, 0.8435, 0.8478, 0.05485, 0.05485, 0.02742]): _vg.add([_i], _w, 'REPLACE')
_vg = ob_circle.vertex_groups.new(name='Bone.002_R.002')
for _i, _w in zip([229, 233, 234, 235, 236, 237, 238, 239, 240, 241, 242, 243, 244, 245, 246, 247, 248, 251, 252], [0.01105, 0.7577, 0.1935, 0.1847, 0.1324, 0.9329, 0.8839, 0.8576, 0.8527, 0.9714, 0.9726, 0.9949, 0.9906, 0.05209, 0.05136, 0.8105, 0.8663, 0.002259, 0.02705]): _vg.add([_i], _w, 'REPLACE')
_vg = ob_circle.vertex_groups.new(name='Bone.002_R.003')
for _i, _w in zip([247, 249, 250, 251, 252, 253, 254, 255, 256, 257, 258, 259, 260, 261, 262, 264, 267, 268, 269, 270, 274], [0.008927, 0.6386, 0.1561, 0.845, 0.8809, 0.05995, 0.1072, 0.2078, 0.4443, 0.7393, 0.4053, 0.5763, 0.2913, 0.07126, 0.482, 0.00146, 0.1036, 0.1773, 0.008937, 0.106, 0.02105]): _vg.add([_i], _w, 'REPLACE')
_vg = ob_circle.vertex_groups.new(name='Bone.002_R.004')
for _i, _w in zip([249, 250, 251, 253, 254, 255, 256, 257, 258, 259, 260, 262, 265, 266, 267, 268], [0.07999, 0.008485, 0.08915, 0.9266, 0.8697, 0.7875, 0.5461, 0.2399, 0.5817, 0.2835, 0.6243, 0.06072, 0.9879, 0.9904, 0.8933, 0.8181]): _vg.add([_i], _w, 'REPLACE')
_vg = ob_circle.vertex_groups.new(name='Bone.002_R.005')
for _i, _w in zip([241, 245, 246, 247, 248, 249, 250, 251, 252, 259, 260, 261, 262, 263, 264, 269, 270, 271, 272, 273, 274, 275, 276], [0.001057, 0.9329, 0.9393, 0.1576, 0.1139, 0.2905, 0.8089, 0.02949, 0.06953, 0.1393, 0.08499, 0.9187, 0.4639, 0.9729, 0.9708, 0.9667, 0.8819, 0.9911, 0.9961, 0.9847, 0.9604, 0.9941, 0.9923]): _vg.add([_i], _w, 'REPLACE')
_vg = ob_circle.vertex_groups.new(name='Bone_L')
for _i, _w in zip([0, 1, 2, 4, 5, 7, 8, 9, 27, 29, 91, 92, 93, 94, 95, 96, 99, 100, 101, 102, 103, 137, 138, 139, 140, 141, 142, 143, 144, 145, 215, 280, 281, 285, 317, 322, 323, 333, 334, 335, 359, 360, 361, 365, 366, 367], [0.03657, 0.1492, 0.1335, 0.03402, 0.01377, 0.1424, 0.3531, 0.4303, 0.06326, 0.1588, 0.5868, 0.409, 0.4157, 0.5245, 0.5235, 0.05907, 0.1601, 0.1516, 0.009474, 0.1235, 0.4761, 0.1424, 0.3531, 0.4303, 0.1588, 0.1424, 0.3531, 0.4303, 0.1588, 0.0009823, 0.02736, 0.07577, 0.2269, 0.06563, 0.01347, 0.09246, 0.0009811, 0.3161, 0.1424, 0.4181, 0.02736, 0.09246, 0.0009811, 0.02736, 0.09246, 0.00098]): _vg.add([_i], _w, 'REPLACE')
_vg = ob_circle.vertex_groups.new(name='Bone_L.001')
for _i, _w in zip([0, 1, 2, 4, 7, 8, 9, 27, 29, 91, 92, 93, 94, 95, 96, 97, 98, 99, 100, 101, 102, 103, 104, 105, 106, 107, 109, 110, 111, 137, 138, 139, 140, 141, 142, 143, 144, 154, 155, 156, 281, 334, 335], [0.003084, 0.122, 0.07119, 0.01274, 0.08639, 0.3364, 0.1933, 0.006938, 0.06467, 0.2254, 0.5111, 0.5146, 0.2251, 0.1837, 0.9276, 0.9834, 0.9736, 0.7575, 0.7856, 0.9532, 0.8539, 0.4606, 0.9468, 0.9534, 0.9397, 0.96, 0.0776, 0.05516, 0.06451, 0.08639, 0.3364, 0.1933, 0.06467, 0.08639, 0.3364, 0.1933, 0.06467, 0.0776, 0.05516, 0.06451, 0.02228, 0.04737, 0.06667]): _vg.add([_i], _w, 'REPLACE')
_vg = ob_circle.vertex_groups.new(name='Bone_L.002')
for _i, _w in zip([104, 105, 106, 107, 109, 110, 111, 112, 154, 155, 156, 157, 158, 159, 160, 161, 162, 163, 164, 165, 166, 167, 168, 169, 172], [0.04846, 0.04286, 0.0593, 0.02643, 0.922, 0.9448, 0.9353, 0.9761, 0.922, 0.9448, 0.9353, 0.9761, 0.9959, 0.9942, 0.9941, 0.9973, 0.8832, 0.9647, 0.9659, 0.967, 0.02567, 0.07867, 0.5251, 0.08772, 0.4965]): _vg.add([_i], _w, 'REPLACE')
_vg = ob_circle.vertex_groups.new(name='Bone_L.003')
for _i, _w in zip([162, 163, 164, 165, 166, 167, 168, 169, 170, 171, 172, 173, 174, 175, 176, 177, 178, 179], [0.1167, 0.02047, 0.01798, 0.0159, 0.9622, 0.9213, 0.4749, 0.9123, 0.9998, 0.9987, 0.5035, 0.9989, 1.006, 0.9981, 1.002, 1.004, 1.006, 1.001]): _vg.add([_i], _w, 'REPLACE')
_vg = ob_circle.vertex_groups.new(name='Bone_R')
for _i, _w in zip([29, 94, 95, 99, 140, 144, 145, 186, 187, 188, 190, 191, 193, 194, 195, 213, 215, 277, 278, 279, 280, 281, 282, 285, 286, 287, 288, 289, 317, 322, 323, 333, 334, 335, 356, 357, 358, 359, 360, 361, 362, 363, 364, 365, 366, 367], [0.02736, 0.07577, 0.2269, 0.06563, 0.02736, 0.02736, 0.00098, 0.03657, 0.1492, 0.1335, 0.03402, 0.01377, 0.1424, 0.3531, 0.4303, 0.06326, 0.1588, 0.5868, 0.409, 0.4157, 0.5245, 0.5235, 0.05907, 0.1601, 0.1516, 0.009474, 0.1235, 0.4761, 0.01347, 0.09246, 0.0009811, 0.3161, 0.1424, 0.4181, 0.1424, 0.3531, 0.4303, 0.1588, 0.09246, 0.0009811, 0.1424, 0.3531, 0.4303, 0.1588, 0.09246, 0.0009823]): _vg.add([_i], _w, 'REPLACE')
_vg = ob_circle.vertex_groups.new(name='Bone_R.001')
for _i, _w in zip([95, 186, 187, 188, 190, 193, 194, 195, 213, 215, 277, 278, 279, 280, 281, 282, 283, 284, 285, 286, 287, 288, 289, 290, 291, 292, 293, 295, 296, 297, 334, 335, 356, 357, 358, 359, 362, 363, 364, 365, 376, 377, 378], [0.02228, 0.003084, 0.122, 0.07119, 0.01274, 0.08639, 0.3364, 0.1933, 0.006938, 0.06467, 0.2254, 0.5111, 0.5146, 0.2251, 0.1837, 0.9276, 0.9834, 0.9736, 0.7575, 0.7856, 0.9532, 0.8539, 0.4606, 0.9468, 0.9534, 0.9397, 0.96, 0.0776, 0.05516, 0.06451, 0.04737, 0.06667, 0.08639, 0.3364, 0.1933, 0.06467, 0.08639, 0.3364, 0.1933, 0.06467, 0.0776, 0.05516, 0.06451]): _vg.add([_i], _w, 'REPLACE')
_vg = ob_circle.vertex_groups.new(name='Bone_R.002')
for _i, _w in zip([290, 291, 292, 293, 295, 296, 297, 298, 376, 377, 378, 379, 380, 381, 382, 383, 384, 385, 386, 387, 388, 389, 390, 391, 394], [0.04846, 0.04286, 0.0593, 0.02643, 0.922, 0.9448, 0.9353, 0.9761, 0.922, 0.9448, 0.9353, 0.9761, 0.9959, 0.9942, 0.9941, 0.9973, 0.8832, 0.9647, 0.9659, 0.967, 0.02567, 0.07867, 0.5251, 0.08772, 0.4965]): _vg.add([_i], _w, 'REPLACE')
_vg = ob_circle.vertex_groups.new(name='Bone_R.003')
for _i, _w in zip([384, 385, 386, 387, 388, 389, 390, 391, 392, 393, 394, 395, 396, 397, 398, 399, 400, 401], [0.1167, 0.02047, 0.01798, 0.0159, 0.9622, 0.9213, 0.4749, 0.9123, 0.9998, 0.9987, 0.5035, 0.9989, 1.006, 0.9981, 1.002, 1.004, 1.006, 1.001]): _vg.add([_i], _w, 'REPLACE')
_vg = ob_circle.vertex_groups.new(name='Stomach')
for _i, _w in zip([0, 1, 2, 3, 4, 5, 6, 7, 8, 9, 27, 28, 29, 30, 34, 91, 92, 93, 94, 95, 100, 103, 130, 137, 138, 139, 140, 141, 142, 143, 144, 145, 186, 187, 188, 189, 190, 191, 192, 193, 194, 195, 213, 214, 215, 216, 220, 277, 278, 279, 280, 281, 286, 289, 316, 317, 318, 319, 320, 322, 323, 333, 334, 335, 356, 357, 358, 359, 360, 361, 362, 363, 364, 365, 366, 367], [0.7364, 0.5285, 0.5449, 0.1453, 0.1863, 0.1625, 0.001238, 0.7087, 0.1471, 0.1519, 0.6957, 0.1396, 0.6592, 0.01704, 0.06079, 0.1674, 0.01841, 0.02181, 0.1677, 0.03341, 0.02305, 0.05675, 0.03551, 0.545, 0.3555, 0.3475, 0.4353, 0.5103, 0.4329, 0.4294, 0.4442, 0.5585, 0.736, 0.5286, 0.545, 0.1429, 0.1868, 0.163, 4.356e-05, 0.7087, 0.1471, 0.1519, 0.6957, 0.1398, 0.6592, 0.02182, 0.05467, 0.1674, 0.01842, 0.02181, 0.1677, 0.03341, 0.02305, 0.05675, 0.03283, 0.7206, 0.8237, 0.134, 0.1186, 0.7097, 0.8585, 0.3535, 0.6234, 0.03007, 0.545, 0.3555, 0.3475, 0.4353, 0.4752, 0.6012, 0.5102, 0.4329, 0.4294, 0.4442, 0.4475, 0.5585]): _vg.add([_i], _w, 'REPLACE')
_vg = ob_circle.vertex_groups.new(name='Chest')
for _i, _w in zip([0, 1, 2, 3, 4, 5, 6, 7, 9, 10, 11, 12, 13, 17, 18, 19, 21, 22, 23, 25, 26, 27, 28, 29, 30, 31, 32, 33, 34, 35, 130, 131, 132, 133, 134, 135, 136, 137, 138, 139, 140, 141, 142, 143, 144, 145, 146, 148, 150, 151, 152, 153, 180, 181, 182, 183, 184, 185, 186, 187, 188, 189, 190, 191, 192, 193, 195, 196, 197, 198, 199, 203, 204, 205, 207, 208, 209, 211, 212, 213, 214, 215, 216, 217, 218, 219, 220, 221, 316, 317, 318, 319, 320, 321, 322, 324, 325, 326, 327, 328, 329, 330, 348, 349, 350, 351, 352, 353, 354, 355, 356, 357, 358, 359, 360, 361, 362, 363, 364, 365, 366, 367, 368, 369, 370, 372, 373, 374, 375, 402, 403, 404, 405, 406, 407, 408, 409, 410, 411, 412, 413], [0.1735, 0.1645, 0.1795, 0.8077, 0.6893, 0.7223, 0.8539, 0.01529, 0.001694, 0.7618, 0.1319, 0.6233, 0.1128, 0.5607, 0.2299, 0.06959, 0.0576, 0.2555, 0.07899, 0.09268, 0.01388, 0.1629, 0.7921, 0.02329, 0.7398, 0.8019, 0.2604, 0.1464, 0.7494, 0.00398, 0.8029, 0.01228, 0.01894, 0.01129, 0.003356, 0.02774, 0.002735, 0.007169, 0.001824, 0.004498, 0.008689, 0.005044, 0.004335, 0.005485, 0.00691, 0.00442, 0.07208, 0.01352, 0.03849, 0.01333, 0.02037, 0.008482, 0.014, 0.01677, 0.01303, 0.01442, 0.01586, 0.01373, 0.1737, 0.1639, 0.1795, 0.8097, 0.6867, 0.7232, 0.8512, 0.01535, 0.001648, 0.7254, 0.1423, 0.644, 0.1067, 0.5592, 0.2318, 0.06834, 0.05748, 0.2619, 0.0799, 0.07876, 0.01127, 0.163, 0.7927, 0.0233, 0.75, 0.8042, 0.2588, 0.1457, 0.7544, 0.003868, 0.8007, 0.1711, 0.1437, 0.8089, 0.8596, 0.9117, 0.01712, 0.8373, 0.558, 0.7187, 0.3956, 0.08122, 0.05005, 0.8411, 0.01224, 0.01888, 0.01127, 0.01443, 0.022, 0.003308, 0.02764, 0.002706, 0.007169, 0.001772, 0.004461, 0.008673, 0.0101, 0.003867, 0.005033, 0.00431, 0.005467, 0.006903, 0.00709, 0.004415, 0.0771, 0.001745, 0.01608, 0.04368, 0.01656, 0.02387, 0.01128, 0.01397, 0.01674, 0.01301, 0.01378, 0.01441, 0.01585, 0.01372, 0.01393, 0.01464, 0.01567, 0.01428, 0.01409]): _vg.add([_i], _w, 'REPLACE')
_vg = ob_circle.vertex_groups.new(name='Shoulder_L')
for _i, _w in zip([4, 5, 6, 10, 11, 12, 13, 14, 15, 16, 17, 18, 19, 20, 21, 22, 23, 24, 25, 26, 30, 31, 32, 33, 34, 35, 39, 130, 131, 132, 133, 134, 135, 136, 146, 147, 148, 149, 150, 151, 152, 153, 180, 181, 182, 183, 184, 185, 217, 218, 219, 324, 325, 326, 327, 329, 330, 348, 349, 350, 351, 352, 353, 402, 403, 404, 405, 406, 407, 408, 409, 410, 411, 412, 413], [0.005251, 0.01557, 0.07742, 0.1354, 0.59, 0.2638, 0.7183, 0.09423, 0.1286, 0.08951, 0.2007, 0.6016, 0.7092, 0.1233, 0.02258, 0.5643, 0.7397, 0.7464, 0.6238, 0.6759, 0.1469, 0.1106, 0.5806, 0.5814, 0.1149, 0.09412, 0.08958, 0.1045, 0.06159, 0.05647, 0.05906, 0.07721, 0.05798, 0.07991, 0.3434, 0.1346, 0.1853, 0.1348, 0.2279, 0.1702, 0.1938, 0.1672, 0.05584, 0.05365, 0.05412, 0.05168, 0.04945, 0.05134, 0.004169, 0.05895, 0.05583, 0.04248, 0.1788, 0.06061, 0.1823, 0.04348, 0.0535, 0.01864, 0.01503, 0.02846, 0.04818, 0.0498, 0.006138, 0.02762, 0.0259, 0.03456, 0.0468, 0.03563, 0.03611, 0.03856, 0.04566, 0.04438, 0.04303, 0.04495, 0.04533]): _vg.add([_i], _w, 'REPLACE')
_vg = ob_circle.vertex_groups.new(name='Upperarm_L')
for _i, _w in zip([10, 11, 12, 13, 14, 15, 16, 18, 19, 22, 23, 24, 25, 26, 30, 32, 33, 34, 39, 40, 41, 42, 43, 44, 45, 46, 47, 48, 49, 50, 51, 52, 53, 54, 130, 146, 147, 148, 149, 150, 151, 152, 153], [0.001716, 0.2627, 0.05392, 0.1126, 0.8815, 0.8497, 0.8956, 0.05385, 0.08208, 0.153, 0.1417, 0.1391, 0.2606, 0.24, 0.05624, 0.03077, 0.0188, 0.04103, 0.8878, 0.9802, 0.9762, 0.9793, 0.9868, 0.9908, 0.9902, 0.9938, 0.8765, 0.8971, 0.8974, 0.916, 0.1073, 0.1001, 0.09259, 0.1173, 0.01932, 0.5736, 0.834, 0.7745, 0.8363, 0.7189, 0.7905, 0.7625, 0.7955]): _vg.add([_i], _w, 'REPLACE')
_vg = ob_circle.vertex_groups.new(name='Lowerarm_L')
for _i, _w in zip([47, 48, 49, 50, 51, 52, 53, 54, 55, 56, 57, 58, 59, 60, 61, 62, 64, 65, 66, 77], [0.1231, 0.1027, 0.1025, 0.08387, 0.8919, 0.8996, 0.9078, 0.8828, 0.9805, 0.9912, 1.0, 0.995, 0.1707, 0.8754, 0.8698, 0.9617, 0.0584, 0.02482, 0.04997, 0.005316]): _vg.add([_i], _w, 'REPLACE')
_vg = ob_circle.vertex_groups.new(name='Hand_L')
for _i, _w in zip([61, 63, 64, 65, 66, 67, 68, 69, 70, 71, 72, 73, 74, 75, 76, 79, 80, 81, 82], [0.01818, 0.1657, 0.1198, 0.9011, 0.9012, 0.9434, 0.946, 0.9841, 0.9886, 0.9847, 0.9745, 0.7788, 0.8008, 0.01419, 0.06988, 0.9906, 0.9881, 0.9935, 0.9933]): _vg.add([_i], _w, 'REPLACE')
_vg = ob_circle.vertex_groups.new(name='Thumb_L')
for _i, _w in zip([59, 60, 61, 63, 64, 65, 66, 67, 68, 73, 74, 75, 76, 77, 78, 83, 84, 85, 86, 87, 88, 89, 90], [0.821, 0.1113, 0.09606, 0.8392, 0.8218, 0.06151, 0.04771, 0.05521, 0.05233, 0.2126, 0.196, 0.9817, 0.9326, 0.9643, 0.9937, 0.9959, 0.9925, 0.9974, 0.9993, 0.9981, 0.9967, 0.9988, 0.9981]): _vg.add([_i], _w, 'REPLACE')
_vg = ob_circle.vertex_groups.new(name='Shoulder_R')
for _i, _w in zip([31, 32, 33, 131, 132, 133, 134, 180, 181, 182, 183, 184, 185, 190, 191, 192, 196, 197, 198, 199, 200, 201, 202, 203, 204, 205, 206, 207, 208, 209, 210, 211, 212, 216, 217, 218, 219, 220, 221, 225, 316, 324, 325, 326, 327, 329, 330, 348, 349, 350, 351, 352, 353, 354, 355, 368, 369, 370, 371, 372, 373, 374, 375, 402, 403, 404, 405, 406, 407, 408, 409, 410, 411, 412, 413], [0.003951, 0.05984, 0.05621, 0.01874, 0.01513, 0.02857, 0.006243, 0.02772, 0.02601, 0.03467, 0.03574, 0.03622, 0.03867, 0.001018, 0.01451, 0.07942, 0.1604, 0.5708, 0.245, 0.7253, 0.09301, 0.1297, 0.0894, 0.2018, 0.5997, 0.7107, 0.1233, 0.02279, 0.5568, 0.7386, 0.7464, 0.643, 0.6775, 0.1475, 0.111, 0.5828, 0.5823, 0.1062, 0.09423, 0.08689, 0.1035, 0.05076, 0.1796, 0.06243, 0.1827, 0.04366, 0.05363, 0.06165, 0.05653, 0.05912, 0.0483, 0.04994, 0.07728, 0.05805, 0.07996, 0.334, 0.1326, 0.1827, 0.1331, 0.223, 0.1671, 0.1904, 0.1645, 0.0559, 0.05371, 0.05418, 0.04692, 0.05174, 0.04957, 0.05139, 0.04578, 0.0445, 0.04315, 0.04506, 0.04545]): _vg.add([_i], _w, 'REPLACE')
_vg = ob_circle.vertex_groups.new(name='Upperarm_R')
for _i, _w in zip([196, 197, 198, 199, 200, 201, 202, 204, 205, 208, 209, 210, 211, 212, 216, 218, 219, 220, 225, 226, 227, 228, 229, 230, 231, 232, 233, 234, 235, 236, 237, 238, 239, 240, 316, 368, 369, 370, 371, 372, 373, 374, 375], [0.01318, 0.2682, 0.05064, 0.1208, 0.8818, 0.8496, 0.8956, 0.05363, 0.08364, 0.1534, 0.1418, 0.1392, 0.2559, 0.241, 0.02857, 0.03537, 0.0206, 0.06128, 0.8886, 0.9802, 0.9762, 0.9793, 0.9869, 0.9908, 0.9903, 0.9938, 0.8765, 0.8971, 0.8974, 0.916, 0.1073, 0.1001, 0.09259, 0.1173, 0.02891, 0.5764, 0.8346, 0.7753, 0.8368, 0.7204, 0.7914, 0.7636, 0.7963]): _vg.add([_i], _w, 'REPLACE')
_vg = ob_circle.vertex_groups.new(name='Lowerarm_R')
for _i, _w in zip([233, 234, 235, 236, 237, 238, 239, 240, 241, 242, 243, 244, 245, 246, 247, 248, 250, 251, 252, 263], [0.1231, 0.1027, 0.1025, 0.08387, 0.8919, 0.8996, 0.9078, 0.8828, 0.9805, 0.9912, 1.0, 0.995, 0.1707, 0.8754, 0.8698, 0.9617, 0.0584, 0.02482, 0.04997, 0.005316]): _vg.add([_i], _w, 'REPLACE')
_vg = ob_circle.vertex_groups.new(name='Hand_R')
for _i, _w in zip([247, 249, 250, 251, 252, 253, 254, 255, 256, 257, 258, 259, 260, 261, 262, 265, 266, 267, 268], [0.01818, 0.1657, 0.1198, 0.9011, 0.9012, 0.9434, 0.946, 0.9841, 0.9886, 0.9847, 0.9745, 0.7788, 0.8008, 0.01419, 0.06988, 0.9906, 0.9881, 0.9935, 0.9933]): _vg.add([_i], _w, 'REPLACE')
_vg = ob_circle.vertex_groups.new(name='Thumb_R')
for _i, _w in zip([245, 246, 247, 249, 250, 251, 252, 253, 254, 259, 260, 261, 262, 263, 264, 269, 270, 271, 272, 273, 274, 275, 276], [0.821, 0.1113, 0.09606, 0.8392, 0.8218, 0.06151, 0.04771, 0.05521, 0.05233, 0.2126, 0.196, 0.9817, 0.9326, 0.9643, 0.9937, 0.9959, 0.9925, 0.9974, 0.9993, 0.9981, 0.9967, 0.9988, 0.9981]): _vg.add([_i], _w, 'REPLACE')
_vg = ob_circle.vertex_groups.new(name='Head')
for _i, _w in zip([10, 12, 13, 17, 18, 19, 20, 21, 23, 24, 26, 32, 33, 35, 36, 37, 38, 108, 113, 114, 115, 116, 117, 118, 119, 120, 121, 122, 123, 124, 125, 126, 127, 128, 129, 131, 132, 133, 134, 135, 136, 180, 181, 182, 183, 184, 185, 196, 198, 199, 203, 204, 205, 206, 207, 209, 210, 212, 218, 219, 221, 222, 223, 224, 294, 299, 300, 301, 302, 303, 304, 305, 306, 307, 308, 309, 310, 311, 312, 313, 314, 315, 324, 325, 326, 327, 328, 329, 331, 332, 336, 337, 338, 339, 340, 341, 342, 343, 344, 345, 346, 347, 348, 349, 350, 351, 352, 353, 354, 355, 402, 403, 404, 405, 406, 407, 408, 409, 410, 411, 412, 413], [0.04408, 0.03065, 0.01372, 0.1999, 0.1067, 0.1145, 0.8434, 0.8961, 0.02287, 0.1029, 0.03691, 0.04956, 0.1765, 0.8478, 0.9738, 0.9808, 0.9597, 0.9971, 0.9975, 0.996, 0.9989, 0.9991, 0.9989, 0.9997, 0.9996, 0.9996, 0.9999, 0.9998, 0.9999, 0.9879, 0.9906, 0.9932, 0.997, 0.9987, 0.9972, 0.8611, 0.8655, 0.8591, 0.8554, 0.8722, 0.8577, 0.8617, 0.8637, 0.8603, 0.8617, 0.8629, 0.8609, 0.04855, 0.03283, 0.005189, 0.2001, 0.1069, 0.1137, 0.8434, 0.8961, 0.02301, 0.1028, 0.03578, 0.04717, 0.176, 0.8477, 0.9738, 0.9807, 0.9597, 0.9971, 0.9975, 0.996, 0.9989, 0.9991, 0.9989, 0.9997, 0.9996, 0.9996, 0.9999, 0.9998, 0.9999, 0.9879, 0.9906, 0.993, 0.997, 0.9988, 0.9972, 0.03283, 0.05278, 0.1416, 0.215, 0.884, 0.8485, 0.9742, 0.9571, 0.9967, 0.9957, 0.9987, 0.9986, 0.9993, 0.9995, 0.9998, 0.9999, 0.9999, 0.9871, 0.991, 0.9971, 0.8611, 0.8655, 0.8591, 0.858, 0.8534, 0.8554, 0.8722, 0.8577, 0.8617, 0.8637, 0.8603, 0.8596, 0.8617, 0.8629, 0.8608, 0.8607, 0.8617, 0.8627, 0.8613, 0.861]): _vg.add([_i], _w, 'REPLACE')
_vg = ob_circle.vertex_groups.new(name='Hips_L')
for _i, _w in zip([0, 1, 2, 4, 5, 7, 8, 9, 27, 29, 91, 92, 93, 94, 95, 99, 100, 102, 103, 137, 138, 139, 140, 141, 142, 143, 144, 145, 215, 280, 281, 285, 317, 322, 323, 333, 334, 335, 356, 357, 358, 359, 360, 361, 362, 363, 364, 365, 366, 367], [0.03021, 0.1439, 0.127, 0.03058, 0.01185, 0.1309, 0.4028, 0.3992, 0.05911, 0.1427, 0.5189, 0.4261, 0.424, 0.4808, 0.2248, 0.06559, 0.1324, 0.0908, 0.1839, 0.1677, 0.261, 0.2597, 0.1912, 0.162, 0.1966, 0.1862, 0.1572, 0.128, 0.0405, 0.07392, 0.1751, 0.05441, 0.01317, 0.09159, 0.01758, 0.2787, 0.1171, 0.2811, 0.05577, 0.05422, 0.06214, 0.0933, 0.1344, 0.09783, 0.079, 0.0832, 0.09696, 0.1208, 0.1384, 0.08899]): _vg.add([_i], _w, 'REPLACE')
_vg = ob_circle.vertex_groups.new(name='Upperleg_L')
for _i, _w in zip([0, 1, 2, 4, 5, 7, 8, 9, 27, 29, 91, 92, 93, 94, 95, 96, 97, 98, 99, 100, 101, 102, 103, 104, 105, 106, 107, 109, 110, 111, 112, 137, 138, 139, 140, 141, 142, 143, 144, 145, 154, 155, 156, 157, 281, 285, 322, 323, 333, 334, 335, 356, 357, 358, 359, 360, 361, 362, 363, 364, 365, 366, 367], [0.01729, 0.1441, 0.1231, 0.02937, 0.009197, 0.1019, 0.413, 0.4019, 0.04284, 0.09529, 0.2851, 0.5315, 0.525, 0.244, 0.4342, 0.9662, 0.9908, 0.9536, 0.8293, 0.7959, 0.9717, 0.8943, 0.7378, 0.9325, 0.8812, 0.1867, 0.919, 0.2566, 0.113, 0.05901, 0.1906, 0.1528, 0.2557, 0.2508, 0.173, 0.1504, 0.1864, 0.174, 0.1421, 0.117, 0.2387, 0.08355, 0.03976, 0.1794, 0.1226, 0.02771, 0.0219, 0.0002482, 0.03102, 0.06855, 0.1982, 0.04723, 0.04219, 0.05106, 0.0762, 0.1122, 0.08745, 0.06933, 0.07229, 0.08424, 0.1057, 0.1228, 0.07894]): _vg.add([_i], _w, 'REPLACE')
_vg = ob_circle.vertex_groups.new(name='Lowerleg_L')
for _i, _w in zip([98, 104, 105, 106, 107, 109, 110, 111, 112, 154, 155, 156, 157, 158, 159, 160, 161, 162, 163, 164, 165, 166, 167, 168, 169, 172, 173], [0.002088, 0.06671, 0.1183, 0.8127, 0.08042, 0.7429, 0.8867, 0.9405, 0.8089, 0.7608, 0.916, 0.9546, 0.8199, 0.9949, 0.9824, 0.9911, 0.9834, 0.9408, 0.9584, 0.9572, 0.9408, 0.05841, 0.04926, 0.5038, 0.1455, 0.4337, 0.06076]): _vg.add([_i], _w, 'REPLACE')
_vg = ob_circle.vertex_groups.new(name='Foot_L')
for _i, _w in zip([162, 163, 164, 165, 166, 167, 168, 169, 170, 171, 172, 173, 174, 175, 176, 177, 178, 179], [0.05893, 0.03335, 0.03521, 0.05872, 0.9416, 0.9504, 0.4962, 0.8544, 0.9951, 0.9764, 0.5663, 0.9392, 1.005, 0.9962, 0.997, 1.003, 0.9992, 0.999]): _vg.add([_i], _w, 'REPLACE')
_vg = ob_circle.vertex_groups.new(name='Hips_R')
for _i, _w in zip([29, 94, 95, 99, 137, 138, 139, 140, 141, 142, 143, 144, 145, 186, 187, 188, 190, 191, 193, 194, 195, 213, 215, 277, 278, 279, 280, 281, 285, 286, 288, 289, 317, 322, 323, 333, 334, 335, 356, 357, 358, 359, 360, 361, 362, 363, 364, 365, 366, 367], [0.0405, 0.07392, 0.1751, 0.05441, 0.05577, 0.05422, 0.06214, 0.09331, 0.079, 0.0832, 0.09696, 0.1208, 0.08899, 0.03014, 0.144, 0.127, 0.03155, 0.01225, 0.1309, 0.4028, 0.3992, 0.05914, 0.1427, 0.5189, 0.4261, 0.424, 0.4808, 0.2248, 0.06559, 0.1324, 0.0908, 0.1839, 0.01319, 0.09159, 0.01758, 0.2787, 0.1171, 0.2811, 0.1677, 0.261, 0.2597, 0.1912, 0.1344, 0.09783, 0.162, 0.1966, 0.1862, 0.1572, 0.1384, 0.128]): _vg.add([_i], _w, 'REPLACE')
_vg = ob_circle.vertex_groups.new(name='Upperleg_R')
for _i, _w in zip([95, 99, 137, 138, 139, 140, 141, 142, 143, 144, 145, 186, 187, 188, 190, 191, 193, 194, 195, 213, 215, 277, 278, 279, 280, 281, 282, 283, 284, 285, 286, 287, 288, 289, 290, 291, 292, 293, 295, 296, 297, 298, 322, 323, 333, 334, 335, 356, 357, 358, 359, 360, 361, 362, 363, 364, 365, 366, 367, 376, 377, 378, 379], [0.1226, 0.02771, 0.04723, 0.04219, 0.05106, 0.0762, 0.06933, 0.07229, 0.08424, 0.1057, 0.07894, 0.01722, 0.1442, 0.1232, 0.03036, 0.009595, 0.1019, 0.413, 0.4019, 0.04289, 0.09529, 0.2851, 0.5315, 0.5251, 0.244, 0.4342, 0.9662, 0.9908, 0.9536, 0.8293, 0.7959, 0.9717, 0.8943, 0.7378, 0.9325, 0.8812, 0.1867, 0.919, 0.2566, 0.113, 0.05901, 0.1906, 0.02191, 0.0002458, 0.03102, 0.06855, 0.1982, 0.1528, 0.2557, 0.2508, 0.173, 0.1122, 0.08745, 0.1504, 0.1864, 0.174, 0.1421, 0.1228, 0.117, 0.2387, 0.08355, 0.03976, 0.1794]): _vg.add([_i], _w, 'REPLACE')
_vg = ob_circle.vertex_groups.new(name='Lowerleg_R')
for _i, _w in zip([284, 290, 291, 292, 293, 295, 296, 297, 298, 376, 377, 378, 379, 380, 381, 382, 383, 384, 385, 386, 387, 388, 389, 390, 391, 394, 395], [0.002088, 0.06671, 0.1183, 0.8127, 0.08042, 0.7429, 0.8867, 0.9405, 0.8089, 0.7608, 0.916, 0.9546, 0.8199, 0.9949, 0.9824, 0.9911, 0.9834, 0.9408, 0.9584, 0.9572, 0.9408, 0.05841, 0.04926, 0.5038, 0.1455, 0.4337, 0.06076]): _vg.add([_i], _w, 'REPLACE')
_vg = ob_circle.vertex_groups.new(name='Foot_R')
for _i, _w in zip([384, 385, 386, 387, 388, 389, 390, 391, 392, 393, 394, 395, 396, 397, 398, 399, 400, 401], [0.05893, 0.03335, 0.03521, 0.05872, 0.9416, 0.9504, 0.4962, 0.8544, 0.9951, 0.9764, 0.5663, 0.9392, 1.005, 0.9962, 0.997, 1.003, 0.9992, 0.999]): _vg.add([_i], _w, 'REPLACE')
_m = ob_circle.modifiers.new('Multires', 'MULTIRES')
_m.uv_smooth = 'PRESERVE_CORNERS'
_m.quality = 3
_m.sculpt_levels = 4
_m.render_levels = 4
_m.show_only_control_edges = False
_m = ob_circle.modifiers.new('Armature', 'ARMATURE')
_m.object = ob_armature
ob_lamp.location = (0.4758, -2.531, 5.904)
ob_lamp.rotation_euler = (0.6503, 0.05522, 1.866)
ob_lamp.lock_rotations_4d = False
ob_lamp.empty_display_type = 'ARROWS'
ob_lamp.color = (0.0, 0.0, 0.0, 0.0)
ob_lamp.lineart.crease_threshold = 0.0
ob_camera.location = (7.481, -6.508, 5.344)
ob_camera.rotation_euler = (1.109, 0.01082, 0.8149)
ob_camera.lock_rotations_4d = False
ob_camera.empty_display_type = 'ARROWS'
ob_camera.color = (0.0, 0.0, 0.0, 0.0)
ob_camera.display_type = 'WIRE'
ob_camera.lineart.crease_threshold = 0.0

# ---- collection membership
col_collection_1.objects.link(ob_armature)
col_collection_1.objects.link(ob_circle)
col_collection_1.objects.link(ob_lamp)
col_collection_1.objects.link(ob_camera)

# ---- scene / render settings (as saved in the file)
scene.camera = ob_camera
scene.frame_start = 95; scene.frame_end = 123; scene.frame_set(108)
scene.render.engine = 'BLENDER_EEVEE_NEXT'
scene.render.resolution_percentage = 50
scene.render.dither_intensity = 0.0
scene.cycles.use_denoising = False
scene.cycles.samples = 10
scene.cycles.sampling_pattern = 'TABULATED_SOBOL'
scene.cycles.light_sampling_threshold = 0.0
scene.cycles.use_adaptive_sampling = False
scene.cycles.use_light_tree = False
scene.cycles.blur_glossy = 0.0
scene.cycles.volume_bounces = 1
scene.cycles.pixel_filter_type = 'GAUSSIAN'
scene.cycles.sample_clamp_indirect = 0.0
scene.view_settings.view_transform = 'Standard'
bpy.context.view_layer.update()

